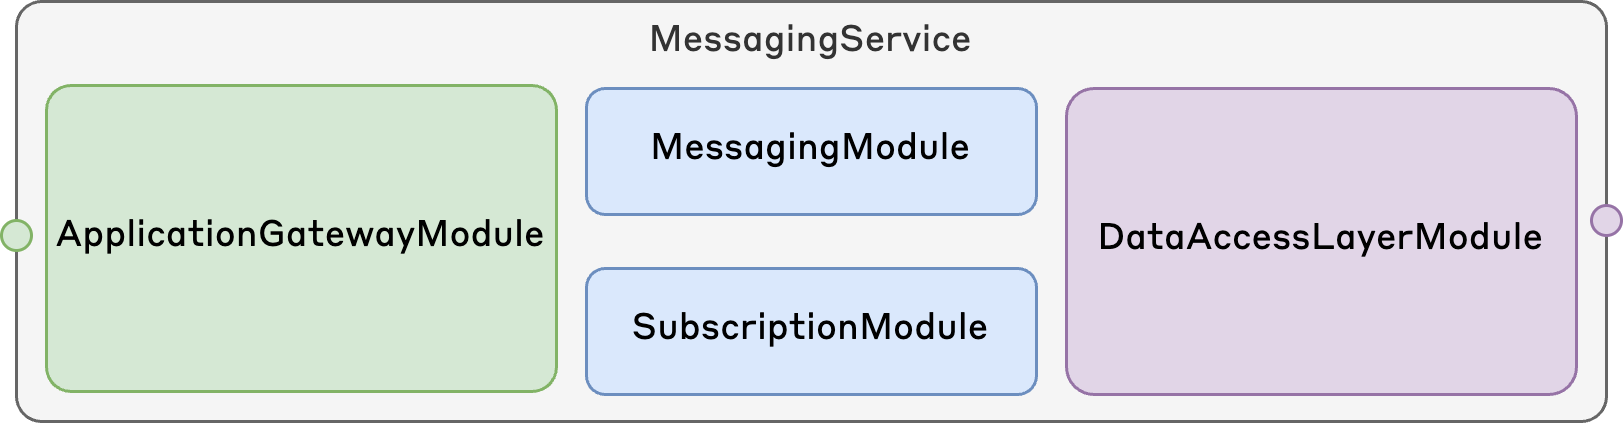

The diagram above was exported from draw.io. Its source (the exported page's mxGraphModel, read from the mxfile embedded in the PNG):
<mxGraphModel dx="957" dy="579" grid="1" gridSize="10" guides="1" tooltips="1" connect="1" arrows="1" fold="1" page="1" pageScale="1" pageWidth="1100" pageHeight="850" math="0" shadow="0">
  <root>
    <mxCell id="0" />
    <mxCell id="1" parent="0" />
    <mxCell id="2" value="MessagingService" style="rounded=1;whiteSpace=wrap;html=1;arcSize=6;fillColor=#f5f5f5;fontColor=#333333;strokeColor=#666666;fontFamily=Styrene B Trial;verticalAlign=top;" vertex="1" parent="1">
      <mxGeometry x="565" y="430" width="530" height="140" as="geometry" />
    </mxCell>
    <mxCell id="3" value="ApplicationGatewayModule" style="rounded=1;whiteSpace=wrap;html=1;fontFamily=Styrene B Trial;arcSize=8;fillColor=#d5e8d4;strokeColor=#82b366;" vertex="1" parent="1">
      <mxGeometry x="575" y="458" width="170" height="102" as="geometry" />
    </mxCell>
    <mxCell id="4" value="MessagingModule" style="rounded=1;whiteSpace=wrap;html=1;fontFamily=Styrene B Trial;fillColor=#dae8fc;strokeColor=#6c8ebf;" vertex="1" parent="1">
      <mxGeometry x="755" y="459" width="150" height="42" as="geometry" />
    </mxCell>
    <mxCell id="5" value="SubscriptionModule" style="rounded=1;whiteSpace=wrap;html=1;fontFamily=Styrene B Trial;fillColor=#dae8fc;strokeColor=#6c8ebf;" vertex="1" parent="1">
      <mxGeometry x="755" y="519" width="150" height="42" as="geometry" />
    </mxCell>
    <mxCell id="6" value="DataAccessLayerModule" style="rounded=1;whiteSpace=wrap;html=1;fontFamily=Styrene B Trial;arcSize=9;fillColor=#e1d5e7;strokeColor=#9673a6;" vertex="1" parent="1">
      <mxGeometry x="915" y="459" width="170" height="102" as="geometry" />
    </mxCell>
    <mxCell id="7" value="" style="ellipse;whiteSpace=wrap;html=1;aspect=fixed;fontFamily=Styrene B Trial;fillColor=#d5e8d4;strokeColor=#82b366;" vertex="1" parent="1">
      <mxGeometry x="560" y="503" width="10" height="10" as="geometry" />
    </mxCell>
    <mxCell id="8" value="" style="ellipse;whiteSpace=wrap;html=1;aspect=fixed;fontFamily=Styrene B Trial;fillColor=#e1d5e7;strokeColor=#9673a6;" vertex="1" parent="1">
      <mxGeometry x="1090" y="498" width="10" height="10" as="geometry" />
    </mxCell>
  </root>
</mxGraphModel>